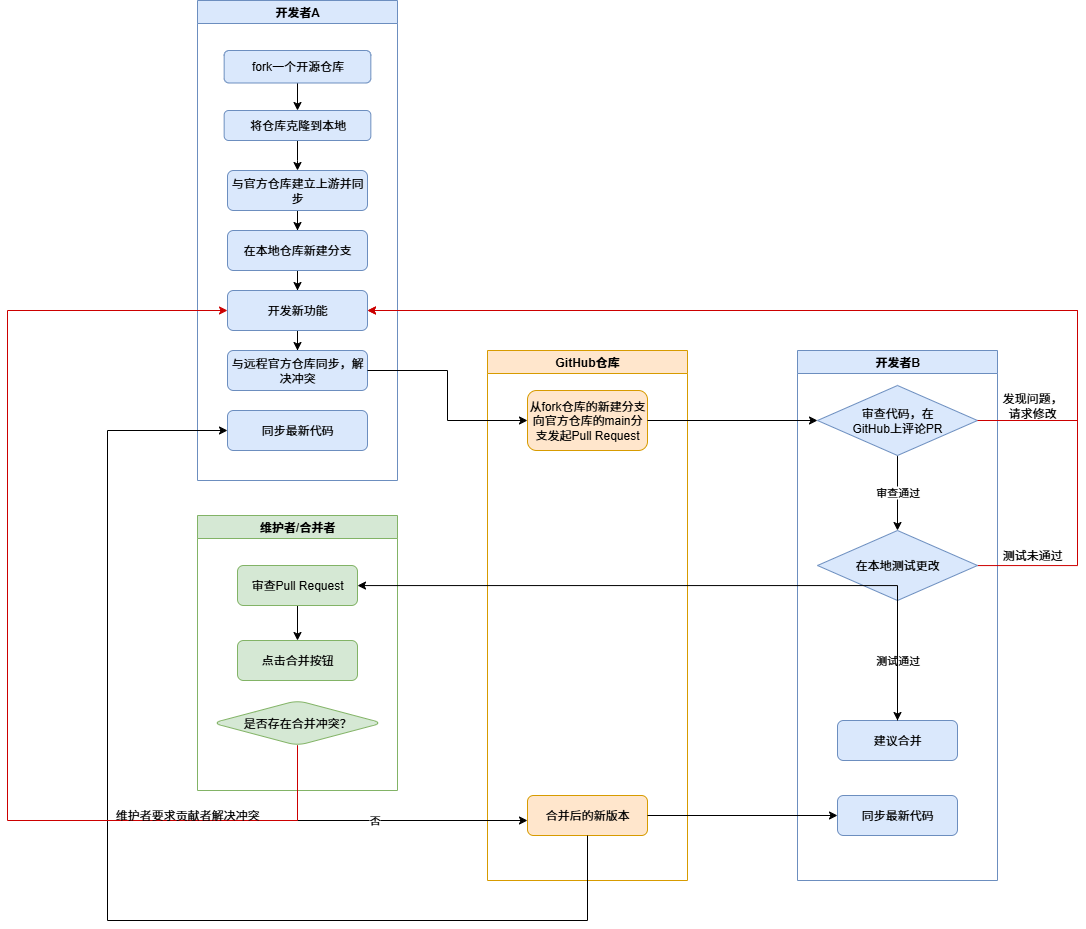

The diagram above was exported from draw.io. Its source (the exported page's mxGraphModel, read from the mxfile embedded in the PNG):
<mxGraphModel dx="3404" dy="668" grid="1" gridSize="10" guides="1" tooltips="1" connect="1" arrows="1" fold="1" page="1" pageScale="1" pageWidth="827" pageHeight="1169" math="0" shadow="0">
  <root>
    <mxCell id="0" />
    <mxCell id="1" parent="0" />
    <mxCell id="nvgb0BTVs596yxZ6c5wL-2" value="开发者A" style="swimlane;whiteSpace=wrap;html=1;fillColor=#dae8fc;strokeColor=#6c8ebf;" parent="1" vertex="1">
      <mxGeometry x="-1590" y="70" width="200" height="480" as="geometry" />
    </mxCell>
    <mxCell id="nvgb0BTVs596yxZ6c5wL-16" style="edgeStyle=orthogonalEdgeStyle;rounded=0;orthogonalLoop=1;jettySize=auto;html=1;" parent="nvgb0BTVs596yxZ6c5wL-2" source="EJM0nc8Ti52qiQ7JoAwc-2" target="EJM0nc8Ti52qiQ7JoAwc-3" edge="1">
      <mxGeometry relative="1" as="geometry" />
    </mxCell>
    <mxCell id="EJM0nc8Ti52qiQ7JoAwc-2" value="fork一个开源仓库" style="rounded=1;whiteSpace=wrap;html=1;fillColor=#dae8fc;strokeColor=#6c8ebf;" parent="nvgb0BTVs596yxZ6c5wL-2" vertex="1">
      <mxGeometry x="26.663684210526313" y="50.00222222222223" width="146.66526315789474" height="32.486666666666665" as="geometry" />
    </mxCell>
    <mxCell id="nvgb0BTVs596yxZ6c5wL-17" style="edgeStyle=orthogonalEdgeStyle;rounded=0;orthogonalLoop=1;jettySize=auto;html=1;" parent="nvgb0BTVs596yxZ6c5wL-2" source="EJM0nc8Ti52qiQ7JoAwc-3" target="nvgb0BTVs596yxZ6c5wL-3" edge="1">
      <mxGeometry relative="1" as="geometry" />
    </mxCell>
    <mxCell id="EJM0nc8Ti52qiQ7JoAwc-3" value="将仓库克隆到本地" style="rounded=1;whiteSpace=wrap;html=1;fillColor=#dae8fc;strokeColor=#6c8ebf;" parent="nvgb0BTVs596yxZ6c5wL-2" vertex="1">
      <mxGeometry x="26.66" y="110" width="146.67" height="30" as="geometry" />
    </mxCell>
    <mxCell id="nvgb0BTVs596yxZ6c5wL-30" style="edgeStyle=orthogonalEdgeStyle;rounded=0;orthogonalLoop=1;jettySize=auto;html=1;" parent="nvgb0BTVs596yxZ6c5wL-2" source="nvgb0BTVs596yxZ6c5wL-3" target="nvgb0BTVs596yxZ6c5wL-28" edge="1">
      <mxGeometry relative="1" as="geometry" />
    </mxCell>
    <mxCell id="nvgb0BTVs596yxZ6c5wL-3" value="与官方仓库建立上游并同步" style="rounded=1;whiteSpace=wrap;html=1;fillColor=#dae8fc;strokeColor=#6c8ebf;" parent="nvgb0BTVs596yxZ6c5wL-2" vertex="1">
      <mxGeometry x="30" y="170" width="140" height="40" as="geometry" />
    </mxCell>
    <mxCell id="nvgb0BTVs596yxZ6c5wL-31" style="edgeStyle=orthogonalEdgeStyle;rounded=0;orthogonalLoop=1;jettySize=auto;html=1;" parent="nvgb0BTVs596yxZ6c5wL-2" source="nvgb0BTVs596yxZ6c5wL-28" target="nvgb0BTVs596yxZ6c5wL-29" edge="1">
      <mxGeometry relative="1" as="geometry" />
    </mxCell>
    <mxCell id="nvgb0BTVs596yxZ6c5wL-28" value="在本地仓库新建分支" style="rounded=1;whiteSpace=wrap;html=1;fillColor=#dae8fc;strokeColor=#6c8ebf;" parent="nvgb0BTVs596yxZ6c5wL-2" vertex="1">
      <mxGeometry x="30" y="230" width="140" height="40" as="geometry" />
    </mxCell>
    <mxCell id="nvgb0BTVs596yxZ6c5wL-34" style="edgeStyle=orthogonalEdgeStyle;rounded=0;orthogonalLoop=1;jettySize=auto;html=1;" parent="nvgb0BTVs596yxZ6c5wL-2" source="nvgb0BTVs596yxZ6c5wL-29" target="nvgb0BTVs596yxZ6c5wL-33" edge="1">
      <mxGeometry relative="1" as="geometry" />
    </mxCell>
    <mxCell id="nvgb0BTVs596yxZ6c5wL-29" value="开发新功能" style="rounded=1;whiteSpace=wrap;html=1;fillColor=#dae8fc;strokeColor=#6c8ebf;" parent="nvgb0BTVs596yxZ6c5wL-2" vertex="1">
      <mxGeometry x="30" y="290" width="140" height="40" as="geometry" />
    </mxCell>
    <mxCell id="nvgb0BTVs596yxZ6c5wL-33" value="与远程官方仓库同步，解决冲突" style="rounded=1;whiteSpace=wrap;html=1;fillColor=#dae8fc;strokeColor=#6c8ebf;" parent="nvgb0BTVs596yxZ6c5wL-2" vertex="1">
      <mxGeometry x="29.999999999999986" y="350" width="140" height="40" as="geometry" />
    </mxCell>
    <mxCell id="i2STHCuNdxrgPXh5_S0E-4" value="同步最新代码" style="rounded=1;whiteSpace=wrap;html=1;fillColor=#dae8fc;strokeColor=#6c8ebf;" vertex="1" parent="nvgb0BTVs596yxZ6c5wL-2">
      <mxGeometry x="29.999999999999968" y="410" width="140" height="40" as="geometry" />
    </mxCell>
    <mxCell id="nvgb0BTVs596yxZ6c5wL-4" value="GitHub仓库" style="swimlane;whiteSpace=wrap;html=1;fillColor=#ffe6cc;strokeColor=#d79b00;" parent="1" vertex="1">
      <mxGeometry x="-1300" y="420" width="200" height="530" as="geometry" />
    </mxCell>
    <mxCell id="nvgb0BTVs596yxZ6c5wL-5" value="从fork仓库的新建分支向官方仓库的main分支发起Pull Request" style="rounded=1;whiteSpace=wrap;html=1;fillColor=#ffe6cc;strokeColor=#d79b00;" parent="nvgb0BTVs596yxZ6c5wL-4" vertex="1">
      <mxGeometry x="40" y="40" width="120" height="60" as="geometry" />
    </mxCell>
    <mxCell id="nvgb0BTVs596yxZ6c5wL-14" value="合并后的新版本" style="rounded=1;whiteSpace=wrap;html=1;fillColor=#ffe6cc;strokeColor=#d79b00;" parent="nvgb0BTVs596yxZ6c5wL-4" vertex="1">
      <mxGeometry x="40" y="445" width="120" height="40" as="geometry" />
    </mxCell>
    <mxCell id="nvgb0BTVs596yxZ6c5wL-6" value="开发者B" style="swimlane;whiteSpace=wrap;html=1;fillColor=#dae8fc;strokeColor=#6c8ebf;" parent="1" vertex="1">
      <mxGeometry x="-990" y="420" width="200" height="530" as="geometry" />
    </mxCell>
    <mxCell id="nvgb0BTVs596yxZ6c5wL-10" value="建议合并" style="rounded=1;whiteSpace=wrap;html=1;fillColor=#dae8fc;strokeColor=#6c8ebf;" parent="nvgb0BTVs596yxZ6c5wL-6" vertex="1">
      <mxGeometry x="40" y="370" width="120" height="40" as="geometry" />
    </mxCell>
    <mxCell id="nvgb0BTVs596yxZ6c5wL-15" value="同步最新代码" style="rounded=1;whiteSpace=wrap;html=1;fillColor=#dae8fc;strokeColor=#6c8ebf;" parent="nvgb0BTVs596yxZ6c5wL-6" vertex="1">
      <mxGeometry x="40" y="445" width="120" height="40" as="geometry" />
    </mxCell>
    <mxCell id="i2STHCuNdxrgPXh5_S0E-24" value="审查通过" style="edgeStyle=orthogonalEdgeStyle;rounded=0;orthogonalLoop=1;jettySize=auto;html=1;" edge="1" parent="nvgb0BTVs596yxZ6c5wL-6" source="i2STHCuNdxrgPXh5_S0E-19" target="i2STHCuNdxrgPXh5_S0E-23">
      <mxGeometry relative="1" as="geometry" />
    </mxCell>
    <mxCell id="i2STHCuNdxrgPXh5_S0E-19" value="审查代码，在&lt;div&gt;GitHub上评论PR&lt;/div&gt;" style="rhombus;whiteSpace=wrap;html=1;fillColor=#dae8fc;strokeColor=#6c8ebf;" vertex="1" parent="nvgb0BTVs596yxZ6c5wL-6">
      <mxGeometry x="20" y="35" width="160" height="70" as="geometry" />
    </mxCell>
    <mxCell id="i2STHCuNdxrgPXh5_S0E-25" value="测试通过" style="edgeStyle=orthogonalEdgeStyle;rounded=0;orthogonalLoop=1;jettySize=auto;html=1;" edge="1" parent="nvgb0BTVs596yxZ6c5wL-6" source="i2STHCuNdxrgPXh5_S0E-23" target="nvgb0BTVs596yxZ6c5wL-10">
      <mxGeometry relative="1" as="geometry" />
    </mxCell>
    <mxCell id="i2STHCuNdxrgPXh5_S0E-26" style="edgeStyle=orthogonalEdgeStyle;rounded=0;orthogonalLoop=1;jettySize=auto;html=1;strokeColor=#CC0000;" edge="1" parent="nvgb0BTVs596yxZ6c5wL-6" source="i2STHCuNdxrgPXh5_S0E-23">
      <mxGeometry relative="1" as="geometry">
        <mxPoint x="-430" y="-40" as="targetPoint" />
        <Array as="points">
          <mxPoint x="280" y="215" />
          <mxPoint x="280" y="-40" />
        </Array>
      </mxGeometry>
    </mxCell>
    <mxCell id="i2STHCuNdxrgPXh5_S0E-23" value="在本地测试更改" style="rhombus;whiteSpace=wrap;html=1;fillColor=#dae8fc;strokeColor=#6c8ebf;" vertex="1" parent="nvgb0BTVs596yxZ6c5wL-6">
      <mxGeometry x="20" y="180" width="160" height="70" as="geometry" />
    </mxCell>
    <mxCell id="nvgb0BTVs596yxZ6c5wL-11" value="维护者/合并者" style="swimlane;whiteSpace=wrap;html=1;fillColor=#d5e8d4;strokeColor=#82b366;" parent="1" vertex="1">
      <mxGeometry x="-1590" y="585" width="200" height="275" as="geometry" />
    </mxCell>
    <mxCell id="nvgb0BTVs596yxZ6c5wL-23" style="edgeStyle=orthogonalEdgeStyle;rounded=0;orthogonalLoop=1;jettySize=auto;html=1;" parent="nvgb0BTVs596yxZ6c5wL-11" source="nvgb0BTVs596yxZ6c5wL-12" target="nvgb0BTVs596yxZ6c5wL-13" edge="1">
      <mxGeometry relative="1" as="geometry" />
    </mxCell>
    <mxCell id="nvgb0BTVs596yxZ6c5wL-12" value="审查Pull Request" style="rounded=1;whiteSpace=wrap;html=1;fillColor=#d5e8d4;strokeColor=#82b366;" parent="nvgb0BTVs596yxZ6c5wL-11" vertex="1">
      <mxGeometry x="40" y="50" width="120" height="40" as="geometry" />
    </mxCell>
    <mxCell id="nvgb0BTVs596yxZ6c5wL-13" value="点击合并按钮" style="rounded=1;whiteSpace=wrap;html=1;fillColor=#d5e8d4;strokeColor=#82b366;" parent="nvgb0BTVs596yxZ6c5wL-11" vertex="1">
      <mxGeometry x="40" y="125" width="120" height="40" as="geometry" />
    </mxCell>
    <mxCell id="i2STHCuNdxrgPXh5_S0E-29" value="是否存在合并冲突？" style="rounded=1;whiteSpace=wrap;html=1;fillColor=#d5e8d4;strokeColor=#82b366;shape=rhombus;perimeter=rhombusPerimeter;" vertex="1" parent="nvgb0BTVs596yxZ6c5wL-11">
      <mxGeometry x="15" y="185" width="170" height="45" as="geometry" />
    </mxCell>
    <mxCell id="nvgb0BTVs596yxZ6c5wL-22" style="edgeStyle=orthogonalEdgeStyle;rounded=0;orthogonalLoop=1;jettySize=auto;html=1;" parent="1" source="nvgb0BTVs596yxZ6c5wL-10" target="nvgb0BTVs596yxZ6c5wL-12" edge="1">
      <mxGeometry relative="1" as="geometry">
        <Array as="points">
          <mxPoint x="-890" y="810" />
        </Array>
      </mxGeometry>
    </mxCell>
    <mxCell id="nvgb0BTVs596yxZ6c5wL-25" style="edgeStyle=orthogonalEdgeStyle;rounded=0;orthogonalLoop=1;jettySize=auto;html=1;" parent="1" source="nvgb0BTVs596yxZ6c5wL-14" target="nvgb0BTVs596yxZ6c5wL-15" edge="1">
      <mxGeometry relative="1" as="geometry" />
    </mxCell>
    <mxCell id="nvgb0BTVs596yxZ6c5wL-40" style="edgeStyle=orthogonalEdgeStyle;rounded=0;orthogonalLoop=1;jettySize=auto;html=1;" parent="1" source="nvgb0BTVs596yxZ6c5wL-33" target="nvgb0BTVs596yxZ6c5wL-5" edge="1">
      <mxGeometry relative="1" as="geometry" />
    </mxCell>
    <mxCell id="i2STHCuNdxrgPXh5_S0E-7" style="edgeStyle=orthogonalEdgeStyle;rounded=0;orthogonalLoop=1;jettySize=auto;html=1;exitX=0.5;exitY=1;exitDx=0;exitDy=0;" edge="1" parent="1" source="nvgb0BTVs596yxZ6c5wL-14" target="i2STHCuNdxrgPXh5_S0E-4">
      <mxGeometry relative="1" as="geometry">
        <Array as="points">
          <mxPoint x="-1200" y="990" />
          <mxPoint x="-1680" y="990" />
          <mxPoint x="-1680" y="500" />
        </Array>
      </mxGeometry>
    </mxCell>
    <mxCell id="i2STHCuNdxrgPXh5_S0E-20" style="edgeStyle=orthogonalEdgeStyle;rounded=0;orthogonalLoop=1;jettySize=auto;html=1;" edge="1" parent="1" source="nvgb0BTVs596yxZ6c5wL-5" target="i2STHCuNdxrgPXh5_S0E-19">
      <mxGeometry relative="1" as="geometry" />
    </mxCell>
    <mxCell id="i2STHCuNdxrgPXh5_S0E-22" value="" style="edgeStyle=orthogonalEdgeStyle;rounded=0;orthogonalLoop=1;jettySize=auto;html=1;exitX=1;exitY=0.5;exitDx=0;exitDy=0;entryX=1;entryY=0.5;entryDx=0;entryDy=0;strokeColor=#CC0000;" edge="1" parent="1" source="i2STHCuNdxrgPXh5_S0E-19" target="nvgb0BTVs596yxZ6c5wL-29">
      <mxGeometry relative="1" as="geometry">
        <Array as="points">
          <mxPoint x="-710" y="490" />
          <mxPoint x="-710" y="380" />
        </Array>
      </mxGeometry>
    </mxCell>
    <mxCell id="i2STHCuNdxrgPXh5_S0E-27" value="测试未通过" style="text;html=1;align=center;verticalAlign=middle;whiteSpace=wrap;rounded=0;" vertex="1" parent="1">
      <mxGeometry x="-790" y="610" width="70" height="30" as="geometry" />
    </mxCell>
    <mxCell id="i2STHCuNdxrgPXh5_S0E-28" value="发现问题，请求修改" style="text;html=1;align=center;verticalAlign=middle;whiteSpace=wrap;rounded=0;" vertex="1" parent="1">
      <mxGeometry x="-790" y="460" width="70" height="30" as="geometry" />
    </mxCell>
    <mxCell id="i2STHCuNdxrgPXh5_S0E-32" value="否" style="edgeStyle=orthogonalEdgeStyle;rounded=0;orthogonalLoop=1;jettySize=auto;html=1;" edge="1" parent="1" source="i2STHCuNdxrgPXh5_S0E-29" target="nvgb0BTVs596yxZ6c5wL-14">
      <mxGeometry relative="1" as="geometry">
        <Array as="points">
          <mxPoint x="-1490" y="890" />
        </Array>
      </mxGeometry>
    </mxCell>
    <mxCell id="i2STHCuNdxrgPXh5_S0E-33" style="edgeStyle=orthogonalEdgeStyle;rounded=0;orthogonalLoop=1;jettySize=auto;html=1;exitX=0.5;exitY=1;exitDx=0;exitDy=0;strokeColor=#CC0000;" edge="1" parent="1" source="i2STHCuNdxrgPXh5_S0E-29" target="nvgb0BTVs596yxZ6c5wL-29">
      <mxGeometry relative="1" as="geometry">
        <Array as="points">
          <mxPoint x="-1490" y="890" />
          <mxPoint x="-1780" y="890" />
          <mxPoint x="-1780" y="380" />
        </Array>
      </mxGeometry>
    </mxCell>
    <mxCell id="i2STHCuNdxrgPXh5_S0E-34" value="维护者要求贡献者解决冲突" style="text;html=1;align=center;verticalAlign=middle;whiteSpace=wrap;rounded=0;" vertex="1" parent="1">
      <mxGeometry x="-1680" y="870" width="160" height="30" as="geometry" />
    </mxCell>
  </root>
</mxGraphModel>